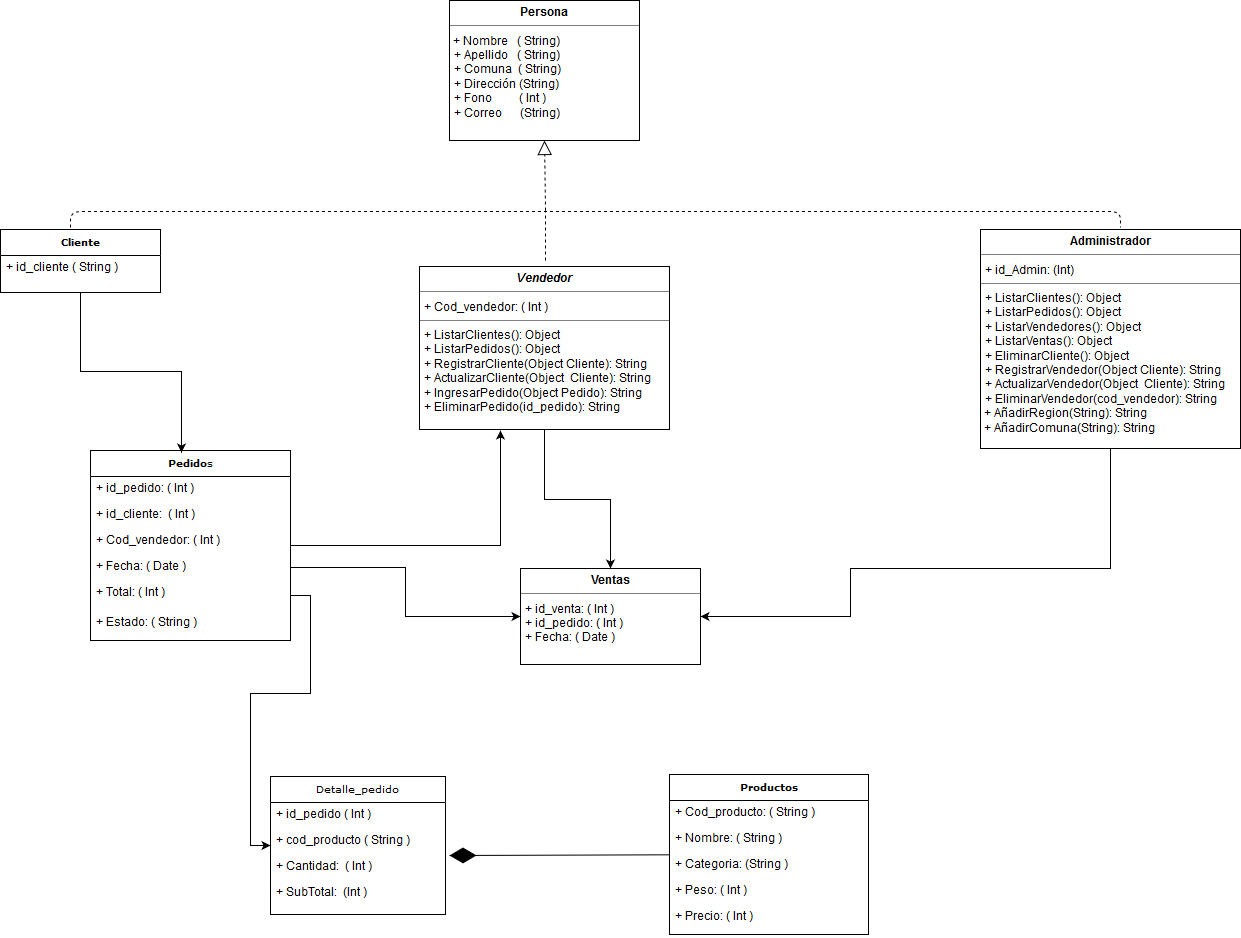

The diagram above was exported from draw.io. Its source (the exported page's mxGraphModel, read from the mxfile embedded in the PNG):
<mxGraphModel dx="1718" dy="498" grid="1" gridSize="10" guides="1" tooltips="1" connect="1" arrows="1" fold="1" page="1" pageScale="1" pageWidth="850" pageHeight="1100" background="#ffffff" math="0" shadow="0">
  <root>
    <mxCell id="0" />
    <mxCell id="1" parent="0" />
    <mxCell id="FveT0Uzekj53Ks_0W2X8-32" style="edgeStyle=orthogonalEdgeStyle;rounded=0;orthogonalLoop=1;jettySize=auto;html=1;exitX=0.5;exitY=1;exitDx=0;exitDy=0;entryX=0.455;entryY=0.011;entryDx=0;entryDy=0;entryPerimeter=0;" edge="1" parent="1" source="17acba5748e5396b-30" target="FveT0Uzekj53Ks_0W2X8-14">
      <mxGeometry relative="1" as="geometry" />
    </mxCell>
    <mxCell id="17acba5748e5396b-30" value="&lt;div&gt;&lt;b&gt;Cliente&lt;/b&gt;&lt;/div&gt;" style="swimlane;html=1;fontStyle=0;childLayout=stackLayout;horizontal=1;startSize=26;fillColor=none;horizontalStack=0;resizeParent=1;resizeLast=0;collapsible=1;marginBottom=0;swimlaneFillColor=#ffffff;rounded=0;shadow=0;comic=0;labelBackgroundColor=none;strokeColor=#000000;strokeWidth=1;fontFamily=Verdana;fontSize=10;fontColor=#000000;align=center;" parent="1" vertex="1">
      <mxGeometry x="-130" y="259" width="160" height="63" as="geometry" />
    </mxCell>
    <mxCell id="17acba5748e5396b-31" value="+ id_cliente ( String )" style="text;html=1;strokeColor=none;fillColor=none;align=left;verticalAlign=top;spacingLeft=4;spacingRight=4;whiteSpace=wrap;overflow=hidden;rotatable=0;points=[[0,0.5],[1,0.5]];portConstraint=eastwest;" parent="17acba5748e5396b-30" vertex="1">
      <mxGeometry y="26" width="160" height="26" as="geometry" />
    </mxCell>
    <mxCell id="5d2195bd80daf111-19" value="&lt;p style=&quot;margin: 0px ; margin-top: 4px ; text-align: center&quot;&gt;&lt;b&gt;Persona&lt;/b&gt;&lt;br&gt;&lt;/p&gt;&lt;hr size=&quot;1&quot;&gt;&amp;nbsp;+ Nombre&amp;nbsp;&amp;nbsp; ( String)&lt;p style=&quot;margin: 0px ; margin-left: 4px&quot;&gt;+ Apellido&amp;nbsp;&amp;nbsp; ( String)&lt;/p&gt;&lt;p style=&quot;margin: 0px ; margin-left: 4px&quot;&gt;+ Comuna&amp;nbsp; ( String)&lt;/p&gt;&lt;p style=&quot;margin: 0px ; margin-left: 4px&quot;&gt;+ Dirección (String)&lt;br&gt;&lt;/p&gt;&lt;p style=&quot;margin: 0px ; margin-left: 4px&quot;&gt;+ Fono&amp;nbsp;&amp;nbsp;&amp;nbsp;&amp;nbsp;&amp;nbsp;&amp;nbsp;&amp;nbsp;&amp;nbsp; ( Int )&lt;br&gt;&lt;/p&gt;&lt;p style=&quot;margin: 0px ; margin-left: 4px&quot;&gt;+ Correo&amp;nbsp;&amp;nbsp;&amp;nbsp;&amp;nbsp;&amp;nbsp; (String)&lt;br&gt;&lt;/p&gt;" style="verticalAlign=top;align=left;overflow=fill;fontSize=12;fontFamily=Helvetica;html=1;rounded=0;shadow=0;comic=0;labelBackgroundColor=none;strokeColor=#000000;strokeWidth=1;fillColor=#ffffff;" parent="1" vertex="1">
      <mxGeometry x="319" y="30" width="190" height="140" as="geometry" />
    </mxCell>
    <mxCell id="5d2195bd80daf111-20" value="&lt;p style=&quot;margin: 0px ; margin-top: 4px ; text-align: center&quot;&gt;&lt;b&gt;Ventas&lt;/b&gt;&lt;br&gt;&lt;b&gt;&lt;/b&gt;&lt;/p&gt;&lt;hr size=&quot;1&quot;&gt;&lt;p style=&quot;margin: 0px ; margin-left: 4px&quot;&gt;+ id_venta: ( Int )&lt;br&gt;+ id_pedido: ( Int )&lt;/p&gt;&lt;p style=&quot;margin: 0px ; margin-left: 4px&quot;&gt;+ Fecha: ( Date )&lt;br&gt;&lt;/p&gt;" style="verticalAlign=top;align=left;overflow=fill;fontSize=12;fontFamily=Helvetica;html=1;rounded=0;shadow=0;comic=0;labelBackgroundColor=none;strokeColor=#000000;strokeWidth=1;fillColor=#ffffff;" parent="1" vertex="1">
      <mxGeometry x="390" y="598" width="180" height="96" as="geometry" />
    </mxCell>
    <mxCell id="FveT0Uzekj53Ks_0W2X8-38" style="edgeStyle=orthogonalEdgeStyle;rounded=0;orthogonalLoop=1;jettySize=auto;html=1;" edge="1" parent="1" source="5d2195bd80daf111-18" target="5d2195bd80daf111-20">
      <mxGeometry relative="1" as="geometry" />
    </mxCell>
    <mxCell id="5d2195bd80daf111-18" value="&lt;p style=&quot;margin: 0px ; margin-top: 4px ; text-align: center&quot;&gt;&lt;b&gt;&lt;i&gt;Vendedor&lt;/i&gt;&lt;/b&gt;&lt;br&gt;&lt;b&gt;&lt;/b&gt;&lt;/p&gt;&lt;hr size=&quot;1&quot;&gt;&lt;p style=&quot;margin: 0px ; margin-left: 4px&quot;&gt;+ Cod_vendedor: ( Int )&lt;br&gt;&lt;/p&gt;&lt;hr size=&quot;1&quot;&gt;&lt;p style=&quot;margin: 0px ; margin-left: 4px&quot;&gt;+ ListarClientes(): Object&lt;br&gt;+ ListarPedidos(): Object&lt;br&gt;&lt;/p&gt;&lt;p style=&quot;margin: 0px ; margin-left: 4px&quot;&gt;+ RegistrarCliente(Object Cliente): String&lt;br&gt;+ ActualizarCliente(Object&amp;nbsp; Cliente): String &lt;br&gt;&lt;/p&gt;&lt;p style=&quot;margin: 0px ; margin-left: 4px&quot;&gt;+ IngresarPedido(Object Pedido): String&lt;br&gt;&lt;/p&gt;&lt;p style=&quot;margin: 0px ; margin-left: 4px&quot;&gt;+ EliminarPedido(id_pedido): String&lt;br&gt;&lt;/p&gt;" style="verticalAlign=top;align=left;overflow=fill;fontSize=12;fontFamily=Helvetica;html=1;rounded=0;shadow=0;comic=0;labelBackgroundColor=none;strokeColor=#000000;strokeWidth=1;fillColor=#ffffff;" parent="1" vertex="1">
      <mxGeometry x="289" y="296" width="250" height="163" as="geometry" />
    </mxCell>
    <mxCell id="17acba5748e5396b-20" value="Detalle_pedido" style="swimlane;html=1;fontStyle=0;childLayout=stackLayout;horizontal=1;startSize=26;fillColor=none;horizontalStack=0;resizeParent=1;resizeLast=0;collapsible=1;marginBottom=0;swimlaneFillColor=#ffffff;rounded=0;shadow=0;comic=0;labelBackgroundColor=none;strokeColor=#000000;strokeWidth=1;fontFamily=Verdana;fontSize=10;fontColor=#000000;align=center;" parent="1" vertex="1">
      <mxGeometry x="140" y="806" width="175" height="138" as="geometry" />
    </mxCell>
    <mxCell id="17acba5748e5396b-21" value="+ id_pedido ( Int )" style="text;html=1;strokeColor=none;fillColor=none;align=left;verticalAlign=top;spacingLeft=4;spacingRight=4;whiteSpace=wrap;overflow=hidden;rotatable=0;points=[[0,0.5],[1,0.5]];portConstraint=eastwest;" parent="17acba5748e5396b-20" vertex="1">
      <mxGeometry y="26" width="175" height="26" as="geometry" />
    </mxCell>
    <mxCell id="17acba5748e5396b-24" value="+ cod_producto ( String )" style="text;html=1;strokeColor=none;fillColor=none;align=left;verticalAlign=top;spacingLeft=4;spacingRight=4;whiteSpace=wrap;overflow=hidden;rotatable=0;points=[[0,0.5],[1,0.5]];portConstraint=eastwest;" parent="17acba5748e5396b-20" vertex="1">
      <mxGeometry y="52" width="175" height="26" as="geometry" />
    </mxCell>
    <mxCell id="17acba5748e5396b-26" value="+ Cantidad:&amp;nbsp; ( Int )" style="text;html=1;strokeColor=none;fillColor=none;align=left;verticalAlign=top;spacingLeft=4;spacingRight=4;whiteSpace=wrap;overflow=hidden;rotatable=0;points=[[0,0.5],[1,0.5]];portConstraint=eastwest;" parent="17acba5748e5396b-20" vertex="1">
      <mxGeometry y="78" width="175" height="26" as="geometry" />
    </mxCell>
    <mxCell id="FveT0Uzekj53Ks_0W2X8-20" value="+ SubTotal:&amp;nbsp; (Int )" style="text;html=1;strokeColor=none;fillColor=none;align=left;verticalAlign=top;spacingLeft=4;spacingRight=4;whiteSpace=wrap;overflow=hidden;rotatable=0;points=[[0,0.5],[1,0.5]];portConstraint=eastwest;" vertex="1" parent="17acba5748e5396b-20">
      <mxGeometry y="104" width="175" height="26" as="geometry" />
    </mxCell>
    <mxCell id="FveT0Uzekj53Ks_0W2X8-40" style="edgeStyle=orthogonalEdgeStyle;rounded=0;orthogonalLoop=1;jettySize=auto;html=1;entryX=1;entryY=0.5;entryDx=0;entryDy=0;" edge="1" parent="1" source="FveT0Uzekj53Ks_0W2X8-5" target="5d2195bd80daf111-20">
      <mxGeometry relative="1" as="geometry">
        <Array as="points">
          <mxPoint x="720" y="598" />
        </Array>
      </mxGeometry>
    </mxCell>
    <mxCell id="FveT0Uzekj53Ks_0W2X8-5" value="&lt;p style=&quot;margin: 0px ; margin-top: 4px ; text-align: center&quot;&gt;&lt;b&gt;Administrador&lt;/b&gt;&lt;br&gt;&lt;/p&gt;&lt;hr size=&quot;1&quot;&gt;&lt;p style=&quot;margin: 0px ; margin-left: 4px&quot;&gt;+ id_Admin: (Int)&lt;br&gt;&lt;/p&gt;&lt;hr size=&quot;1&quot;&gt;&lt;p style=&quot;margin: 0px ; margin-left: 4px&quot;&gt;+ ListarClientes(): Object&lt;br&gt;+ ListarPedidos(): Object&lt;/p&gt;&lt;p style=&quot;margin: 0px ; margin-left: 4px&quot;&gt;+ ListarVendedores(): Object&lt;/p&gt;&lt;p style=&quot;margin: 0px ; margin-left: 4px&quot;&gt;+ ListarVentas(): Object&lt;/p&gt;&lt;p style=&quot;margin: 0px ; margin-left: 4px&quot;&gt;+ EliminarCliente(): Object &lt;br&gt;&lt;/p&gt;&lt;p style=&quot;margin: 0px ; margin-left: 4px&quot;&gt;+ RegistrarVendedor(Object Cliente): String&lt;br&gt;+ ActualizarVendedor(Object&amp;nbsp; Cliente): String &lt;br&gt;&lt;/p&gt;&lt;p style=&quot;margin: 0px ; margin-left: 4px&quot;&gt;+ EliminarVendedor(cod_vendedor): String&lt;/p&gt;&lt;div&gt;&amp;nbsp;+ AñadirRegion(String): String&lt;/div&gt;&lt;div&gt;&amp;nbsp;+ AñadirComuna(String): String &lt;br&gt;&lt;/div&gt;" style="verticalAlign=top;align=left;overflow=fill;fontSize=12;fontFamily=Helvetica;html=1;rounded=0;shadow=0;comic=0;labelBackgroundColor=none;strokeColor=#000000;strokeWidth=1;fillColor=#ffffff;" vertex="1" parent="1">
      <mxGeometry x="850" y="259" width="260" height="219" as="geometry" />
    </mxCell>
    <mxCell id="FveT0Uzekj53Ks_0W2X8-9" value="" style="endArrow=block;dashed=1;endFill=0;endSize=12;html=1;entryX=0.5;entryY=1;entryDx=0;entryDy=0;" edge="1" parent="1" target="5d2195bd80daf111-19">
      <mxGeometry width="160" relative="1" as="geometry">
        <mxPoint x="415" y="240" as="sourcePoint" />
        <mxPoint x="700" y="158" as="targetPoint" />
      </mxGeometry>
    </mxCell>
    <mxCell id="FveT0Uzekj53Ks_0W2X8-12" value="" style="endArrow=none;dashed=1;html=1;exitX=0.438;exitY=-0.029;exitDx=0;exitDy=0;exitPerimeter=0;" edge="1" parent="1" source="17acba5748e5396b-30">
      <mxGeometry width="50" height="50" relative="1" as="geometry">
        <mxPoint x="20" y="257" as="sourcePoint" />
        <mxPoint x="990" y="257" as="targetPoint" />
        <Array as="points">
          <mxPoint x="-60" y="241" />
          <mxPoint x="990" y="241" />
        </Array>
      </mxGeometry>
    </mxCell>
    <mxCell id="FveT0Uzekj53Ks_0W2X8-13" value="" style="endArrow=none;dashed=1;html=1;" edge="1" parent="1">
      <mxGeometry width="50" height="50" relative="1" as="geometry">
        <mxPoint x="415" y="290" as="sourcePoint" />
        <mxPoint x="415" y="240" as="targetPoint" />
      </mxGeometry>
    </mxCell>
    <mxCell id="FveT0Uzekj53Ks_0W2X8-33" style="edgeStyle=orthogonalEdgeStyle;rounded=0;orthogonalLoop=1;jettySize=auto;html=1;" edge="1" parent="1" source="FveT0Uzekj53Ks_0W2X8-14">
      <mxGeometry relative="1" as="geometry">
        <mxPoint x="370" y="460" as="targetPoint" />
      </mxGeometry>
    </mxCell>
    <mxCell id="FveT0Uzekj53Ks_0W2X8-14" value="&lt;b&gt;Pedido&lt;/b&gt;s" style="swimlane;html=1;fontStyle=0;childLayout=stackLayout;horizontal=1;startSize=26;fillColor=none;horizontalStack=0;resizeParent=1;resizeLast=0;collapsible=1;marginBottom=0;swimlaneFillColor=#ffffff;rounded=0;shadow=0;comic=0;labelBackgroundColor=none;strokeColor=#000000;strokeWidth=1;fontFamily=Verdana;fontSize=10;fontColor=#000000;align=center;" vertex="1" parent="1">
      <mxGeometry x="-40" y="480" width="200" height="190" as="geometry" />
    </mxCell>
    <mxCell id="FveT0Uzekj53Ks_0W2X8-15" value="+ id_pedido: ( Int )" style="text;html=1;strokeColor=none;fillColor=none;align=left;verticalAlign=top;spacingLeft=4;spacingRight=4;whiteSpace=wrap;overflow=hidden;rotatable=0;points=[[0,0.5],[1,0.5]];portConstraint=eastwest;" vertex="1" parent="FveT0Uzekj53Ks_0W2X8-14">
      <mxGeometry y="26" width="200" height="26" as="geometry" />
    </mxCell>
    <mxCell id="FveT0Uzekj53Ks_0W2X8-16" value="+ id_cliente:&amp;nbsp; ( Int )" style="text;html=1;strokeColor=none;fillColor=none;align=left;verticalAlign=top;spacingLeft=4;spacingRight=4;whiteSpace=wrap;overflow=hidden;rotatable=0;points=[[0,0.5],[1,0.5]];portConstraint=eastwest;" vertex="1" parent="FveT0Uzekj53Ks_0W2X8-14">
      <mxGeometry y="52" width="200" height="26" as="geometry" />
    </mxCell>
    <mxCell id="FveT0Uzekj53Ks_0W2X8-18" value="+ Cod_vendedor: ( Int )" style="text;html=1;strokeColor=none;fillColor=none;align=left;verticalAlign=top;spacingLeft=4;spacingRight=4;whiteSpace=wrap;overflow=hidden;rotatable=0;points=[[0,0.5],[1,0.5]];portConstraint=eastwest;" vertex="1" parent="FveT0Uzekj53Ks_0W2X8-14">
      <mxGeometry y="78" width="200" height="26" as="geometry" />
    </mxCell>
    <mxCell id="FveT0Uzekj53Ks_0W2X8-17" value="+ Fecha: ( Date )" style="text;html=1;strokeColor=none;fillColor=none;align=left;verticalAlign=top;spacingLeft=4;spacingRight=4;whiteSpace=wrap;overflow=hidden;rotatable=0;points=[[0,0.5],[1,0.5]];portConstraint=eastwest;" vertex="1" parent="FveT0Uzekj53Ks_0W2X8-14">
      <mxGeometry y="104" width="200" height="26" as="geometry" />
    </mxCell>
    <mxCell id="FveT0Uzekj53Ks_0W2X8-22" value="+ Total: ( Int )" style="text;html=1;strokeColor=none;fillColor=none;align=left;verticalAlign=top;spacingLeft=4;spacingRight=4;whiteSpace=wrap;overflow=hidden;rotatable=0;points=[[0,0.5],[1,0.5]];portConstraint=eastwest;" vertex="1" parent="FveT0Uzekj53Ks_0W2X8-14">
      <mxGeometry y="130" width="200" height="30" as="geometry" />
    </mxCell>
    <mxCell id="FveT0Uzekj53Ks_0W2X8-23" value="+ Estado: ( String )" style="text;html=1;strokeColor=none;fillColor=none;align=left;verticalAlign=top;spacingLeft=4;spacingRight=4;whiteSpace=wrap;overflow=hidden;rotatable=0;points=[[0,0.5],[1,0.5]];portConstraint=eastwest;" vertex="1" parent="FveT0Uzekj53Ks_0W2X8-14">
      <mxGeometry y="160" width="200" height="30" as="geometry" />
    </mxCell>
    <mxCell id="FveT0Uzekj53Ks_0W2X8-24" value="&lt;b&gt;Productos&lt;/b&gt;" style="swimlane;html=1;fontStyle=0;childLayout=stackLayout;horizontal=1;startSize=26;fillColor=none;horizontalStack=0;resizeParent=1;resizeLast=0;collapsible=1;marginBottom=0;swimlaneFillColor=#ffffff;rounded=0;shadow=0;comic=0;labelBackgroundColor=none;strokeColor=#000000;strokeWidth=1;fontFamily=Verdana;fontSize=10;fontColor=#000000;align=center;" vertex="1" parent="1">
      <mxGeometry x="539" y="804" width="199" height="160" as="geometry" />
    </mxCell>
    <mxCell id="FveT0Uzekj53Ks_0W2X8-25" value="+ Cod_producto: ( String )" style="text;html=1;strokeColor=none;fillColor=none;align=left;verticalAlign=top;spacingLeft=4;spacingRight=4;whiteSpace=wrap;overflow=hidden;rotatable=0;points=[[0,0.5],[1,0.5]];portConstraint=eastwest;" vertex="1" parent="FveT0Uzekj53Ks_0W2X8-24">
      <mxGeometry y="26" width="199" height="26" as="geometry" />
    </mxCell>
    <mxCell id="FveT0Uzekj53Ks_0W2X8-26" value="+ Nombre: ( String )" style="text;html=1;strokeColor=none;fillColor=none;align=left;verticalAlign=top;spacingLeft=4;spacingRight=4;whiteSpace=wrap;overflow=hidden;rotatable=0;points=[[0,0.5],[1,0.5]];portConstraint=eastwest;" vertex="1" parent="FveT0Uzekj53Ks_0W2X8-24">
      <mxGeometry y="52" width="199" height="26" as="geometry" />
    </mxCell>
    <mxCell id="FveT0Uzekj53Ks_0W2X8-27" value="+ Categoria: (String )" style="text;html=1;strokeColor=none;fillColor=none;align=left;verticalAlign=top;spacingLeft=4;spacingRight=4;whiteSpace=wrap;overflow=hidden;rotatable=0;points=[[0,0.5],[1,0.5]];portConstraint=eastwest;" vertex="1" parent="FveT0Uzekj53Ks_0W2X8-24">
      <mxGeometry y="78" width="199" height="26" as="geometry" />
    </mxCell>
    <mxCell id="FveT0Uzekj53Ks_0W2X8-28" value="+ Peso: ( Int )" style="text;html=1;strokeColor=none;fillColor=none;align=left;verticalAlign=top;spacingLeft=4;spacingRight=4;whiteSpace=wrap;overflow=hidden;rotatable=0;points=[[0,0.5],[1,0.5]];portConstraint=eastwest;" vertex="1" parent="FveT0Uzekj53Ks_0W2X8-24">
      <mxGeometry y="104" width="199" height="26" as="geometry" />
    </mxCell>
    <mxCell id="FveT0Uzekj53Ks_0W2X8-29" value="+ Precio: ( Int )" style="text;html=1;strokeColor=none;fillColor=none;align=left;verticalAlign=top;spacingLeft=4;spacingRight=4;whiteSpace=wrap;overflow=hidden;rotatable=0;points=[[0,0.5],[1,0.5]];portConstraint=eastwest;" vertex="1" parent="FveT0Uzekj53Ks_0W2X8-24">
      <mxGeometry y="130" width="199" height="30" as="geometry" />
    </mxCell>
    <mxCell id="FveT0Uzekj53Ks_0W2X8-36" style="edgeStyle=orthogonalEdgeStyle;rounded=0;orthogonalLoop=1;jettySize=auto;html=1;exitX=1;exitY=0.5;exitDx=0;exitDy=0;entryX=0;entryY=0.5;entryDx=0;entryDy=0;" edge="1" parent="1" source="FveT0Uzekj53Ks_0W2X8-22" target="17acba5748e5396b-20">
      <mxGeometry relative="1" as="geometry" />
    </mxCell>
    <mxCell id="FveT0Uzekj53Ks_0W2X8-37" value="" style="endArrow=diamondThin;endFill=1;endSize=24;html=1;entryX=1.023;entryY=0.038;entryDx=0;entryDy=0;entryPerimeter=0;" edge="1" parent="1" source="FveT0Uzekj53Ks_0W2X8-24" target="17acba5748e5396b-26">
      <mxGeometry width="160" relative="1" as="geometry">
        <mxPoint x="490" y="1020" as="sourcePoint" />
        <mxPoint x="550" y="800" as="targetPoint" />
        <Array as="points" />
      </mxGeometry>
    </mxCell>
    <mxCell id="FveT0Uzekj53Ks_0W2X8-41" style="edgeStyle=orthogonalEdgeStyle;rounded=0;orthogonalLoop=1;jettySize=auto;html=1;exitX=1;exitY=0.5;exitDx=0;exitDy=0;entryX=0;entryY=0.5;entryDx=0;entryDy=0;" edge="1" parent="1" source="FveT0Uzekj53Ks_0W2X8-17" target="5d2195bd80daf111-20">
      <mxGeometry relative="1" as="geometry" />
    </mxCell>
  </root>
</mxGraphModel>